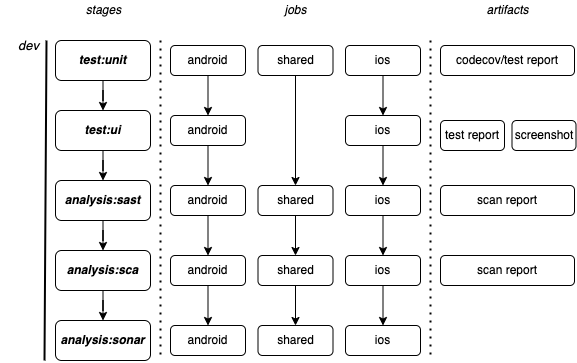

The diagram above was exported from draw.io. Its source (the exported page's mxGraphModel, read from the mxfile embedded in the PNG):
<mxGraphModel dx="1186" dy="675" grid="1" gridSize="10" guides="1" tooltips="1" connect="1" arrows="1" fold="1" page="1" pageScale="1" pageWidth="850" pageHeight="1100" math="0" shadow="0">
  <root>
    <mxCell id="0" />
    <mxCell id="1" parent="0" />
    <mxCell id="X3CEICTnUsjNWgxlvRXM-1" value="" style="edgeStyle=orthogonalEdgeStyle;rounded=0;orthogonalLoop=1;jettySize=auto;html=1;" edge="1" parent="1" source="X3CEICTnUsjNWgxlvRXM-23" target="X3CEICTnUsjNWgxlvRXM-4">
      <mxGeometry relative="1" as="geometry" />
    </mxCell>
    <mxCell id="LG9o16zbmxO10UXSGlz3-1" value="" style="edgeStyle=orthogonalEdgeStyle;rounded=0;orthogonalLoop=1;jettySize=auto;html=1;" edge="1" parent="1" source="X3CEICTnUsjNWgxlvRXM-2" target="X3CEICTnUsjNWgxlvRXM-23">
      <mxGeometry relative="1" as="geometry" />
    </mxCell>
    <mxCell id="X3CEICTnUsjNWgxlvRXM-2" value="&lt;b&gt;&lt;i&gt;test:unit&lt;/i&gt;&lt;/b&gt;" style="rounded=1;whiteSpace=wrap;html=1;" vertex="1" parent="1">
      <mxGeometry x="171" y="70" width="95" height="40" as="geometry" />
    </mxCell>
    <mxCell id="X3CEICTnUsjNWgxlvRXM-3" value="" style="edgeStyle=orthogonalEdgeStyle;rounded=0;orthogonalLoop=1;jettySize=auto;html=1;" edge="1" parent="1" source="X3CEICTnUsjNWgxlvRXM-4" target="X3CEICTnUsjNWgxlvRXM-39">
      <mxGeometry relative="1" as="geometry" />
    </mxCell>
    <mxCell id="X3CEICTnUsjNWgxlvRXM-4" value="&lt;b&gt;&lt;i&gt;analysis:sast&lt;/i&gt;&lt;/b&gt;" style="rounded=1;whiteSpace=wrap;html=1;" vertex="1" parent="1">
      <mxGeometry x="171" y="210" width="95" height="40" as="geometry" />
    </mxCell>
    <mxCell id="X3CEICTnUsjNWgxlvRXM-6" value="" style="endArrow=none;dashed=1;html=1;dashPattern=1 3;strokeWidth=2;rounded=0;" edge="1" parent="1">
      <mxGeometry width="50" height="50" relative="1" as="geometry">
        <mxPoint x="276" y="70" as="sourcePoint" />
        <mxPoint x="276" y="390" as="targetPoint" />
      </mxGeometry>
    </mxCell>
    <mxCell id="X3CEICTnUsjNWgxlvRXM-7" value="" style="endArrow=none;dashed=1;html=1;dashPattern=1 3;strokeWidth=2;rounded=0;" edge="1" parent="1">
      <mxGeometry width="50" height="50" relative="1" as="geometry">
        <mxPoint x="546" y="70" as="sourcePoint" />
        <mxPoint x="546" y="390" as="targetPoint" />
      </mxGeometry>
    </mxCell>
    <mxCell id="X3CEICTnUsjNWgxlvRXM-8" value="&lt;i&gt;stages&lt;/i&gt;" style="text;html=1;align=center;verticalAlign=middle;resizable=0;points=[];autosize=1;strokeColor=none;fillColor=none;" vertex="1" parent="1">
      <mxGeometry x="193.5" y="30" width="50" height="20" as="geometry" />
    </mxCell>
    <mxCell id="X3CEICTnUsjNWgxlvRXM-9" value="&lt;i&gt;jobs&lt;/i&gt;" style="text;html=1;align=center;verticalAlign=middle;resizable=0;points=[];autosize=1;strokeColor=none;fillColor=none;" vertex="1" parent="1">
      <mxGeometry x="391" y="30" width="40" height="20" as="geometry" />
    </mxCell>
    <mxCell id="X3CEICTnUsjNWgxlvRXM-10" value="&lt;i&gt;artifacts&lt;/i&gt;" style="text;html=1;align=center;verticalAlign=middle;resizable=0;points=[];autosize=1;strokeColor=none;fillColor=none;" vertex="1" parent="1">
      <mxGeometry x="593" y="30" width="60" height="20" as="geometry" />
    </mxCell>
    <mxCell id="X3CEICTnUsjNWgxlvRXM-11" value="scan report" style="rounded=1;whiteSpace=wrap;html=1;" vertex="1" parent="1">
      <mxGeometry x="556" y="215" width="134" height="30" as="geometry" />
    </mxCell>
    <mxCell id="X3CEICTnUsjNWgxlvRXM-14" value="" style="edgeStyle=orthogonalEdgeStyle;rounded=0;orthogonalLoop=1;jettySize=auto;html=1;" edge="1" parent="1" source="X3CEICTnUsjNWgxlvRXM-15" target="X3CEICTnUsjNWgxlvRXM-41">
      <mxGeometry relative="1" as="geometry" />
    </mxCell>
    <mxCell id="X3CEICTnUsjNWgxlvRXM-15" value="android" style="rounded=1;whiteSpace=wrap;html=1;" vertex="1" parent="1">
      <mxGeometry x="286" y="215" width="75" height="30" as="geometry" />
    </mxCell>
    <mxCell id="X3CEICTnUsjNWgxlvRXM-17" value="" style="edgeStyle=orthogonalEdgeStyle;rounded=0;orthogonalLoop=1;jettySize=auto;html=1;" edge="1" parent="1" source="X3CEICTnUsjNWgxlvRXM-26" target="X3CEICTnUsjNWgxlvRXM-15">
      <mxGeometry relative="1" as="geometry" />
    </mxCell>
    <mxCell id="LG9o16zbmxO10UXSGlz3-2" value="" style="edgeStyle=orthogonalEdgeStyle;rounded=0;orthogonalLoop=1;jettySize=auto;html=1;" edge="1" parent="1" source="X3CEICTnUsjNWgxlvRXM-18" target="X3CEICTnUsjNWgxlvRXM-26">
      <mxGeometry relative="1" as="geometry" />
    </mxCell>
    <mxCell id="X3CEICTnUsjNWgxlvRXM-18" value="android" style="rounded=1;whiteSpace=wrap;html=1;" vertex="1" parent="1">
      <mxGeometry x="286" y="75" width="75" height="30" as="geometry" />
    </mxCell>
    <mxCell id="X3CEICTnUsjNWgxlvRXM-23" value="&lt;b&gt;&lt;i&gt;test:ui&lt;/i&gt;&lt;/b&gt;" style="rounded=1;whiteSpace=wrap;html=1;" vertex="1" parent="1">
      <mxGeometry x="171" y="140" width="95" height="40" as="geometry" />
    </mxCell>
    <mxCell id="X3CEICTnUsjNWgxlvRXM-26" value="android" style="rounded=1;whiteSpace=wrap;html=1;" vertex="1" parent="1">
      <mxGeometry x="286" y="145" width="75" height="30" as="geometry" />
    </mxCell>
    <mxCell id="X3CEICTnUsjNWgxlvRXM-35" value="" style="endArrow=none;html=1;rounded=0;strokeWidth=2;" edge="1" parent="1">
      <mxGeometry width="50" height="50" relative="1" as="geometry">
        <mxPoint x="160" y="390" as="sourcePoint" />
        <mxPoint x="162" y="70" as="targetPoint" />
      </mxGeometry>
    </mxCell>
    <mxCell id="X3CEICTnUsjNWgxlvRXM-36" value="&lt;i&gt;dev&lt;/i&gt;" style="text;html=1;align=right;verticalAlign=middle;resizable=0;points=[];autosize=1;strokeColor=none;fillColor=none;fontSize=13;" vertex="1" parent="1">
      <mxGeometry x="116" y="60" width="40" height="30" as="geometry" />
    </mxCell>
    <mxCell id="BS9K-I0W4th87Fo6v0ws-8" value="" style="edgeStyle=orthogonalEdgeStyle;rounded=0;orthogonalLoop=1;jettySize=auto;html=1;" edge="1" parent="1" source="X3CEICTnUsjNWgxlvRXM-39" target="BS9K-I0W4th87Fo6v0ws-4">
      <mxGeometry relative="1" as="geometry" />
    </mxCell>
    <mxCell id="X3CEICTnUsjNWgxlvRXM-39" value="&lt;b&gt;&lt;i&gt;analysis:sca&lt;/i&gt;&lt;/b&gt;" style="rounded=1;whiteSpace=wrap;html=1;" vertex="1" parent="1">
      <mxGeometry x="171" y="280" width="95" height="40" as="geometry" />
    </mxCell>
    <mxCell id="BS9K-I0W4th87Fo6v0ws-9" value="" style="edgeStyle=orthogonalEdgeStyle;rounded=0;orthogonalLoop=1;jettySize=auto;html=1;" edge="1" parent="1" source="X3CEICTnUsjNWgxlvRXM-41" target="BS9K-I0W4th87Fo6v0ws-5">
      <mxGeometry relative="1" as="geometry" />
    </mxCell>
    <mxCell id="X3CEICTnUsjNWgxlvRXM-41" value="android" style="rounded=1;whiteSpace=wrap;html=1;" vertex="1" parent="1">
      <mxGeometry x="286" y="285" width="75" height="30" as="geometry" />
    </mxCell>
    <mxCell id="X3CEICTnUsjNWgxlvRXM-42" value="scan report" style="rounded=1;whiteSpace=wrap;html=1;" vertex="1" parent="1">
      <mxGeometry x="556" y="285" width="134" height="30" as="geometry" />
    </mxCell>
    <mxCell id="X3CEICTnUsjNWgxlvRXM-46" value="" style="edgeStyle=orthogonalEdgeStyle;rounded=0;orthogonalLoop=1;jettySize=auto;html=1;" edge="1" parent="1" source="X3CEICTnUsjNWgxlvRXM-47" target="X3CEICTnUsjNWgxlvRXM-52">
      <mxGeometry relative="1" as="geometry" />
    </mxCell>
    <mxCell id="X3CEICTnUsjNWgxlvRXM-47" value="shared" style="rounded=1;whiteSpace=wrap;html=1;" vertex="1" parent="1">
      <mxGeometry x="373.5" y="215" width="75" height="30" as="geometry" />
    </mxCell>
    <mxCell id="X3CEICTnUsjNWgxlvRXM-49" value="" style="edgeStyle=orthogonalEdgeStyle;rounded=0;orthogonalLoop=1;jettySize=auto;html=1;" edge="1" parent="1" source="X3CEICTnUsjNWgxlvRXM-50" target="X3CEICTnUsjNWgxlvRXM-47">
      <mxGeometry relative="1" as="geometry" />
    </mxCell>
    <mxCell id="X3CEICTnUsjNWgxlvRXM-50" value="shared" style="rounded=1;whiteSpace=wrap;html=1;" vertex="1" parent="1">
      <mxGeometry x="373.5" y="75" width="75" height="30" as="geometry" />
    </mxCell>
    <mxCell id="BS9K-I0W4th87Fo6v0ws-10" value="" style="edgeStyle=orthogonalEdgeStyle;rounded=0;orthogonalLoop=1;jettySize=auto;html=1;" edge="1" parent="1" source="X3CEICTnUsjNWgxlvRXM-52" target="BS9K-I0W4th87Fo6v0ws-6">
      <mxGeometry relative="1" as="geometry" />
    </mxCell>
    <mxCell id="X3CEICTnUsjNWgxlvRXM-52" value="shared" style="rounded=1;whiteSpace=wrap;html=1;" vertex="1" parent="1">
      <mxGeometry x="373.5" y="285" width="75" height="30" as="geometry" />
    </mxCell>
    <mxCell id="X3CEICTnUsjNWgxlvRXM-54" value="" style="edgeStyle=orthogonalEdgeStyle;rounded=0;orthogonalLoop=1;jettySize=auto;html=1;" edge="1" parent="1" source="X3CEICTnUsjNWgxlvRXM-55" target="X3CEICTnUsjNWgxlvRXM-67">
      <mxGeometry relative="1" as="geometry" />
    </mxCell>
    <mxCell id="X3CEICTnUsjNWgxlvRXM-55" value="ios" style="rounded=1;whiteSpace=wrap;html=1;" vertex="1" parent="1">
      <mxGeometry x="461" y="215" width="75" height="30" as="geometry" />
    </mxCell>
    <mxCell id="X3CEICTnUsjNWgxlvRXM-57" value="" style="edgeStyle=orthogonalEdgeStyle;rounded=0;orthogonalLoop=1;jettySize=auto;html=1;" edge="1" parent="1" source="X3CEICTnUsjNWgxlvRXM-61" target="X3CEICTnUsjNWgxlvRXM-55">
      <mxGeometry relative="1" as="geometry">
        <mxPoint x="490" y="160" as="sourcePoint" />
      </mxGeometry>
    </mxCell>
    <mxCell id="LG9o16zbmxO10UXSGlz3-3" value="" style="edgeStyle=orthogonalEdgeStyle;rounded=0;orthogonalLoop=1;jettySize=auto;html=1;" edge="1" parent="1" source="X3CEICTnUsjNWgxlvRXM-58" target="X3CEICTnUsjNWgxlvRXM-61">
      <mxGeometry relative="1" as="geometry" />
    </mxCell>
    <mxCell id="X3CEICTnUsjNWgxlvRXM-58" value="ios" style="rounded=1;whiteSpace=wrap;html=1;" vertex="1" parent="1">
      <mxGeometry x="461" y="75" width="75" height="30" as="geometry" />
    </mxCell>
    <mxCell id="X3CEICTnUsjNWgxlvRXM-61" value="ios" style="rounded=1;whiteSpace=wrap;html=1;" vertex="1" parent="1">
      <mxGeometry x="461" y="145" width="75" height="30" as="geometry" />
    </mxCell>
    <mxCell id="BS9K-I0W4th87Fo6v0ws-11" value="" style="edgeStyle=orthogonalEdgeStyle;rounded=0;orthogonalLoop=1;jettySize=auto;html=1;" edge="1" parent="1" source="X3CEICTnUsjNWgxlvRXM-67" target="BS9K-I0W4th87Fo6v0ws-7">
      <mxGeometry relative="1" as="geometry" />
    </mxCell>
    <mxCell id="X3CEICTnUsjNWgxlvRXM-67" value="ios" style="rounded=1;whiteSpace=wrap;html=1;" vertex="1" parent="1">
      <mxGeometry x="461" y="285" width="75" height="30" as="geometry" />
    </mxCell>
    <mxCell id="BS9K-I0W4th87Fo6v0ws-1" value="codecov/test report" style="rounded=1;whiteSpace=wrap;html=1;" vertex="1" parent="1">
      <mxGeometry x="556" y="75" width="134" height="30" as="geometry" />
    </mxCell>
    <mxCell id="BS9K-I0W4th87Fo6v0ws-2" value="test report" style="rounded=1;whiteSpace=wrap;html=1;" vertex="1" parent="1">
      <mxGeometry x="556" y="150" width="64" height="30" as="geometry" />
    </mxCell>
    <mxCell id="BS9K-I0W4th87Fo6v0ws-3" value="screenshot" style="rounded=1;whiteSpace=wrap;html=1;" vertex="1" parent="1">
      <mxGeometry x="627.5" y="150" width="64" height="30" as="geometry" />
    </mxCell>
    <mxCell id="BS9K-I0W4th87Fo6v0ws-4" value="&lt;b&gt;&lt;i&gt;analysis:sonar&lt;/i&gt;&lt;/b&gt;" style="rounded=1;whiteSpace=wrap;html=1;" vertex="1" parent="1">
      <mxGeometry x="171" y="350" width="95" height="40" as="geometry" />
    </mxCell>
    <mxCell id="BS9K-I0W4th87Fo6v0ws-5" value="android" style="rounded=1;whiteSpace=wrap;html=1;" vertex="1" parent="1">
      <mxGeometry x="286" y="355" width="75" height="30" as="geometry" />
    </mxCell>
    <mxCell id="BS9K-I0W4th87Fo6v0ws-6" value="shared" style="rounded=1;whiteSpace=wrap;html=1;" vertex="1" parent="1">
      <mxGeometry x="373.5" y="355" width="75" height="30" as="geometry" />
    </mxCell>
    <mxCell id="BS9K-I0W4th87Fo6v0ws-7" value="ios" style="rounded=1;whiteSpace=wrap;html=1;" vertex="1" parent="1">
      <mxGeometry x="461" y="355" width="75" height="30" as="geometry" />
    </mxCell>
  </root>
</mxGraphModel>